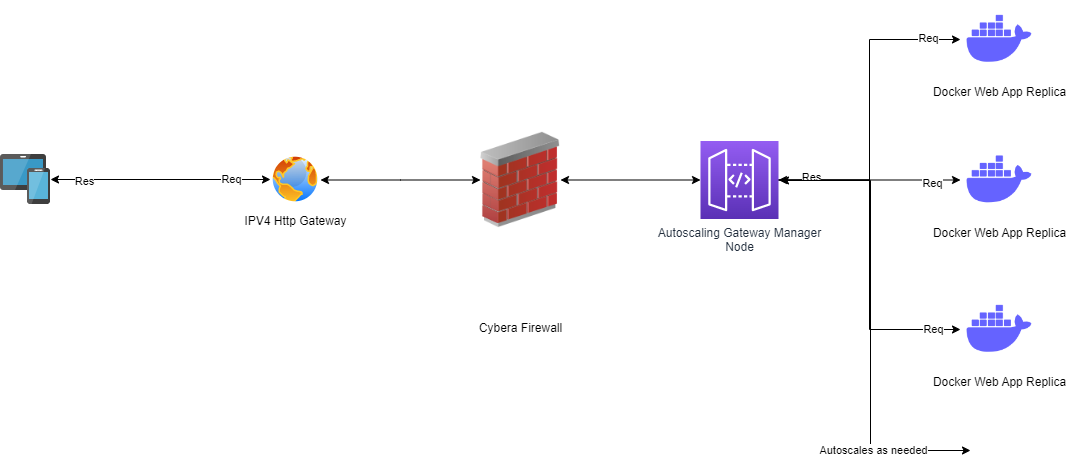

The diagram above was exported from draw.io. Its source (the exported page's mxGraphModel, read from the mxfile embedded in the PNG):
<mxGraphModel dx="1467" dy="793" grid="1" gridSize="10" guides="1" tooltips="1" connect="1" arrows="1" fold="1" page="1" pageScale="1" pageWidth="850" pageHeight="1100" math="0" shadow="0">
  <root>
    <mxCell id="0" />
    <mxCell id="1" parent="0" />
    <mxCell id="QHairPi5q8zllAbHgfFG-21" style="edgeStyle=orthogonalEdgeStyle;rounded=0;orthogonalLoop=1;jettySize=auto;html=1;entryX=0;entryY=0.5;entryDx=0;entryDy=0;" edge="1" parent="1" source="QHairPi5q8zllAbHgfFG-1" target="QHairPi5q8zllAbHgfFG-10">
      <mxGeometry relative="1" as="geometry" />
    </mxCell>
    <mxCell id="QHairPi5q8zllAbHgfFG-26" value="Req" style="edgeLabel;html=1;align=center;verticalAlign=middle;resizable=0;points=[];" vertex="1" connectable="0" parent="QHairPi5q8zllAbHgfFG-21">
      <mxGeometry x="0.8018" y="2" relative="1" as="geometry">
        <mxPoint as="offset" />
      </mxGeometry>
    </mxCell>
    <mxCell id="QHairPi5q8zllAbHgfFG-22" style="edgeStyle=orthogonalEdgeStyle;rounded=0;orthogonalLoop=1;jettySize=auto;html=1;" edge="1" parent="1" source="QHairPi5q8zllAbHgfFG-1" target="QHairPi5q8zllAbHgfFG-11">
      <mxGeometry relative="1" as="geometry" />
    </mxCell>
    <mxCell id="QHairPi5q8zllAbHgfFG-25" value="Req" style="edgeLabel;html=1;align=center;verticalAlign=middle;resizable=0;points=[];" vertex="1" connectable="0" parent="QHairPi5q8zllAbHgfFG-22">
      <mxGeometry x="0.6775" y="-3" relative="1" as="geometry">
        <mxPoint as="offset" />
      </mxGeometry>
    </mxCell>
    <mxCell id="QHairPi5q8zllAbHgfFG-23" style="edgeStyle=orthogonalEdgeStyle;rounded=0;orthogonalLoop=1;jettySize=auto;html=1;entryX=0;entryY=0.5;entryDx=0;entryDy=0;startArrow=classic;startFill=1;" edge="1" parent="1" source="QHairPi5q8zllAbHgfFG-1" target="QHairPi5q8zllAbHgfFG-12">
      <mxGeometry relative="1" as="geometry" />
    </mxCell>
    <mxCell id="QHairPi5q8zllAbHgfFG-27" value="Req" style="edgeLabel;html=1;align=center;verticalAlign=middle;resizable=0;points=[];" vertex="1" connectable="0" parent="QHairPi5q8zllAbHgfFG-23">
      <mxGeometry x="0.8282" y="1" relative="1" as="geometry">
        <mxPoint as="offset" />
      </mxGeometry>
    </mxCell>
    <mxCell id="QHairPi5q8zllAbHgfFG-29" value="Res" style="edgeLabel;html=1;align=center;verticalAlign=middle;resizable=0;points=[];" vertex="1" connectable="0" parent="QHairPi5q8zllAbHgfFG-23">
      <mxGeometry x="-0.8083" y="3" relative="1" as="geometry">
        <mxPoint as="offset" />
      </mxGeometry>
    </mxCell>
    <mxCell id="QHairPi5q8zllAbHgfFG-1" value="Autoscaling Gateway Manager&lt;br&gt;Node" style="sketch=0;points=[[0,0,0],[0.25,0,0],[0.5,0,0],[0.75,0,0],[1,0,0],[0,1,0],[0.25,1,0],[0.5,1,0],[0.75,1,0],[1,1,0],[0,0.25,0],[0,0.5,0],[0,0.75,0],[1,0.25,0],[1,0.5,0],[1,0.75,0]];outlineConnect=0;fontColor=#232F3E;gradientColor=#945DF2;gradientDirection=north;fillColor=#5A30B5;strokeColor=#ffffff;dashed=0;verticalLabelPosition=bottom;verticalAlign=top;align=center;html=1;fontSize=12;fontStyle=0;aspect=fixed;shape=mxgraph.aws4.resourceIcon;resIcon=mxgraph.aws4.api_gateway;" vertex="1" parent="1">
      <mxGeometry x="800" y="210.5" width="78" height="78" as="geometry" />
    </mxCell>
    <mxCell id="QHairPi5q8zllAbHgfFG-4" style="edgeStyle=orthogonalEdgeStyle;rounded=0;orthogonalLoop=1;jettySize=auto;html=1;startArrow=classic;startFill=1;entryX=0;entryY=0.5;entryDx=0;entryDy=0;" edge="1" parent="1" source="QHairPi5q8zllAbHgfFG-3" target="QHairPi5q8zllAbHgfFG-13">
      <mxGeometry relative="1" as="geometry">
        <mxPoint x="360" y="250" as="targetPoint" />
      </mxGeometry>
    </mxCell>
    <mxCell id="QHairPi5q8zllAbHgfFG-5" value="Res" style="edgeLabel;html=1;align=center;verticalAlign=middle;resizable=0;points=[];" vertex="1" connectable="0" parent="QHairPi5q8zllAbHgfFG-4">
      <mxGeometry x="-0.6917" y="-1" relative="1" as="geometry">
        <mxPoint as="offset" />
      </mxGeometry>
    </mxCell>
    <mxCell id="QHairPi5q8zllAbHgfFG-6" value="Req" style="edgeLabel;html=1;align=center;verticalAlign=middle;resizable=0;points=[];" vertex="1" connectable="0" parent="QHairPi5q8zllAbHgfFG-4">
      <mxGeometry x="0.6333" y="1" relative="1" as="geometry">
        <mxPoint as="offset" />
      </mxGeometry>
    </mxCell>
    <mxCell id="QHairPi5q8zllAbHgfFG-3" value="" style="image;sketch=0;aspect=fixed;html=1;points=[];align=center;fontSize=12;image=img/lib/mscae/Devices_Groups.svg;" vertex="1" parent="1">
      <mxGeometry x="100" y="224" width="50" height="50" as="geometry" />
    </mxCell>
    <mxCell id="QHairPi5q8zllAbHgfFG-10" value="Docker Web App Replica" style="shape=image;html=1;verticalAlign=top;verticalLabelPosition=bottom;labelBackgroundColor=#ffffff;imageAspect=0;aspect=fixed;image=https://cdn1.iconfinder.com/data/icons/unicons-line-vol-3/24/docker-128.png" vertex="1" parent="1">
      <mxGeometry x="1060" y="70" width="78" height="78" as="geometry" />
    </mxCell>
    <mxCell id="QHairPi5q8zllAbHgfFG-11" value="Docker Web App Replica" style="shape=image;html=1;verticalAlign=top;verticalLabelPosition=bottom;labelBackgroundColor=#ffffff;imageAspect=0;aspect=fixed;image=https://cdn1.iconfinder.com/data/icons/unicons-line-vol-3/24/docker-128.png" vertex="1" parent="1">
      <mxGeometry x="1060" y="210.5" width="78" height="78" as="geometry" />
    </mxCell>
    <mxCell id="QHairPi5q8zllAbHgfFG-12" value="Docker Web App Replica" style="shape=image;html=1;verticalAlign=top;verticalLabelPosition=bottom;labelBackgroundColor=#ffffff;imageAspect=0;aspect=fixed;image=https://cdn1.iconfinder.com/data/icons/unicons-line-vol-3/24/docker-128.png" vertex="1" parent="1">
      <mxGeometry x="1060" y="360" width="78" height="78" as="geometry" />
    </mxCell>
    <mxCell id="QHairPi5q8zllAbHgfFG-16" style="edgeStyle=orthogonalEdgeStyle;rounded=0;orthogonalLoop=1;jettySize=auto;html=1;entryX=0;entryY=0.5;entryDx=0;entryDy=0;startArrow=classic;startFill=1;" edge="1" parent="1" source="QHairPi5q8zllAbHgfFG-13" target="QHairPi5q8zllAbHgfFG-15">
      <mxGeometry relative="1" as="geometry">
        <Array as="points">
          <mxPoint x="500" y="249" />
        </Array>
      </mxGeometry>
    </mxCell>
    <mxCell id="QHairPi5q8zllAbHgfFG-13" value="IPV4 Http Gateway" style="aspect=fixed;perimeter=ellipsePerimeter;html=1;align=center;shadow=0;dashed=0;spacingTop=3;image;image=img/lib/active_directory/internet_globe.svg;" vertex="1" parent="1">
      <mxGeometry x="370" y="224" width="50" height="50" as="geometry" />
    </mxCell>
    <mxCell id="QHairPi5q8zllAbHgfFG-18" style="edgeStyle=orthogonalEdgeStyle;rounded=0;orthogonalLoop=1;jettySize=auto;html=1;startArrow=classic;startFill=1;" edge="1" parent="1" source="QHairPi5q8zllAbHgfFG-15" target="QHairPi5q8zllAbHgfFG-1">
      <mxGeometry relative="1" as="geometry" />
    </mxCell>
    <mxCell id="QHairPi5q8zllAbHgfFG-15" value="Cybera Firewall" style="image;html=1;image=img/lib/clip_art/networking/Firewall_02_128x128.png" vertex="1" parent="1">
      <mxGeometry x="580" y="115" width="80" height="269" as="geometry" />
    </mxCell>
    <mxCell id="PobNduWk_e_NvT70nfwj-1" style="edgeStyle=orthogonalEdgeStyle;rounded=0;orthogonalLoop=1;jettySize=auto;html=1;startArrow=classic;startFill=1;" edge="1" parent="1">
      <mxGeometry relative="1" as="geometry">
        <mxPoint x="880" y="250" as="sourcePoint" />
        <mxPoint x="1070" y="520" as="targetPoint" />
        <Array as="points">
          <mxPoint x="970" y="250" />
          <mxPoint x="970" y="520" />
          <mxPoint x="1070" y="520" />
        </Array>
      </mxGeometry>
    </mxCell>
    <mxCell id="PobNduWk_e_NvT70nfwj-4" value="Autoscales as needed" style="edgeLabel;html=1;align=center;verticalAlign=middle;resizable=0;points=[];" vertex="1" connectable="0" parent="PobNduWk_e_NvT70nfwj-1">
      <mxGeometry x="0.5758" y="1" relative="1" as="geometry">
        <mxPoint as="offset" />
      </mxGeometry>
    </mxCell>
  </root>
</mxGraphModel>